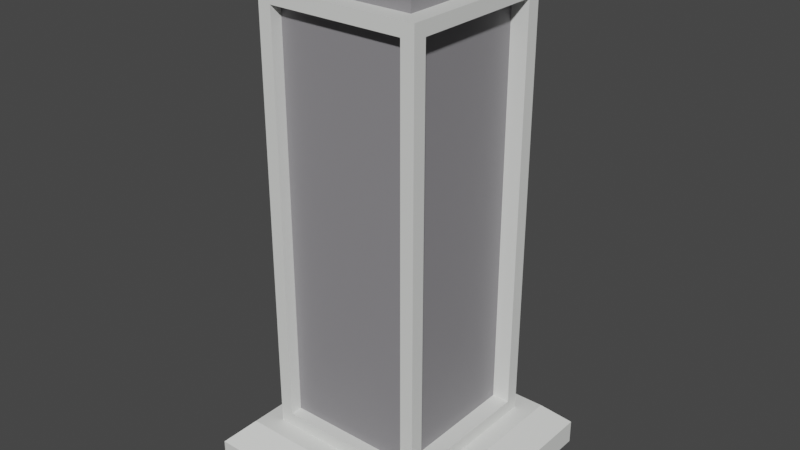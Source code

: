 # Source: Pilliars.blend  (saved by Blender 2.91.10; exported with 4.5.12 LTS)
import bpy
from mathutils import Matrix  # noqa: F401  (used for matrix-valued properties, if any)

bpy.ops.wm.read_factory_settings(use_empty=True)
scene = bpy.context.scene
scene.name = 'Scene'

# ---- collections
col_collection = bpy.data.collections.new('Collection'); scene.collection.children.link(col_collection)

# ---- materials (node trees are filled in below, after node groups)
mat_material_001 = bpy.data.materials.new('Material.001')
mat_material_001.use_transparent_shadow = False
mat_material_002 = bpy.data.materials.new('Material.002')
mat_material_002.use_transparent_shadow = False

# ---- material node trees
mat_material_001.use_nodes = True; mat_material_001.node_tree.nodes.clear()
_N = mat_material_001.node_tree.nodes; _L = mat_material_001.node_tree.links
n0 = _N.new('ShaderNodeBsdfPrincipled'); n0.name = 'Principled BSDF'; n0.location = (10, 300)
n0.distribution = 'GGX'
n0.subsurface_method = 'BURLEY'
n0.inputs[0].default_value = (0.8018, 0.814, 0.7897, 1.0)
n0.inputs[3].default_value = 1.45
n0.inputs[27].default_value = (0.0, 0.0, 0.0, 1.0)
n0.inputs[28].default_value = 1.0
n1 = _N.new('ShaderNodeOutputMaterial'); n1.name = 'Material Output'; n1.location = (300, 300)
_L.new(n0.outputs[0], n1.inputs[0])
n1.is_active_output = True
mat_material_002.use_nodes = True; mat_material_002.node_tree.nodes.clear()
_N = mat_material_002.node_tree.nodes; _L = mat_material_002.node_tree.links
n0 = _N.new('ShaderNodeBsdfPrincipled'); n0.name = 'Principled BSDF'; n0.location = (10, 300)
n0.distribution = 'GGX'
n0.subsurface_method = 'BURLEY'
n0.inputs[0].default_value = (0.2591, 0.2515, 0.2668, 1.0)
n0.inputs[3].default_value = 1.45
n0.inputs[27].default_value = (0.0, 0.0, 0.0, 1.0)
n0.inputs[28].default_value = 1.0
n1 = _N.new('ShaderNodeOutputMaterial'); n1.name = 'Material Output'; n1.location = (300, 300)
_L.new(n0.outputs[0], n1.inputs[0])
n1.is_active_output = True

# ---- world
world_world = bpy.data.worlds.new('World'); scene.world = world_world
world_world.use_nodes = True; world_world.node_tree.nodes.clear()
_N = world_world.node_tree.nodes; _L = world_world.node_tree.links
n0 = _N.new('ShaderNodeOutputWorld'); n0.name = 'World Output'; n0.location = (300, 300)
n1 = _N.new('ShaderNodeBackground'); n1.name = 'Background'; n1.location = (10, 300)
n1.inputs[0].default_value = (0.05088, 0.05088, 0.05088, 1.0)
_L.new(n1.outputs[0], n0.inputs[0])
n0.is_active_output = True
world_world.color = (0.05088, 0.05088, 0.05088)
world_world.use_sun_shadow = False
world_world.sun_shadow_jitter_overblur = 0.0

# ---- meshes
me_plane = bpy.data.meshes.new('Plane')
me_plane.from_pydata([(-1.0, -1.0, 0.0), (1.0, -1.0, 0.0), (-1.0, 1.0, 0.0), (1.0, 1.0, 0.0), (-0.6632, 0.6632, 0.3819), (-1.0, 1.0, 0.1965), (-1.0, -1.0, 0.1965), (-0.6632, -0.6632, 0.3819), (1.0, -1.0, 0.1965), (0.6632, -0.6632, 0.3819), (1.0, 1.0, 0.1965), (0.6632, 0.6632, 0.3819), (-0.8146, -0.8146, 0.3819), (-0.8146, 0.8146, 0.3819), (0.8146, -0.8146, 0.3819), (0.8146, 0.8146, 0.3819), (-0.523, -0.523, 3.89), (-0.523, 0.523, 3.89), (0.523, -0.523, 3.89), (0.523, 0.523, 3.89), (-0.6632, -0.6632, 3.89), (-0.6632, 0.6632, 3.89), (0.6632, -0.6632, 3.89), (0.6632, 0.6632, 3.89), (-0.523, -0.523, 4.007), (-0.365, -0.365, 4.165), (-0.365, 0.365, 4.165), (-0.523, 0.523, 4.007), (0.523, -0.523, 4.007), (0.365, -0.365, 4.165), (0.523, 0.523, 4.007), (0.365, 0.365, 4.165), (-0.6632, 0.554, 0.4911), (-0.6632, -0.554, 0.4911), (-0.6632, -0.554, 3.781), (-0.6632, 0.554, 3.781), (0.554, 0.6632, 0.4911), (-0.554, 0.6632, 0.4911), (-0.554, 0.6632, 3.781), (0.554, 0.6632, 3.781), (-0.554, -0.6632, 0.4911), (0.554, -0.6632, 0.4911), (0.554, -0.6632, 3.781), (-0.554, -0.6632, 3.781), (0.6632, -0.554, 0.4911), (0.6632, 0.554, 0.4911), (0.6632, 0.554, 3.781), (0.6632, -0.554, 3.781), (0.5194, 0.554, 0.4911), (0.5194, -0.554, 0.4911), (0.5194, -0.554, 3.781), (0.5194, 0.554, 3.781), (-0.554, 0.5595, 0.4911), (0.554, 0.5595, 0.4911), (0.554, 0.5595, 3.781), (-0.554, 0.5595, 3.781), (-0.5815, -0.554, 0.4911), (-0.5815, 0.554, 0.4911), (-0.5815, 0.554, 3.781), (-0.5815, -0.554, 3.781), (-0.5721, -0.554, 0.4911), (-0.5721, 0.554, 0.4911), (-0.5721, 0.554, 3.781), (-0.5721, -0.554, 3.781), (0.554, -0.5652, 0.4911), (-0.554, -0.5652, 0.4911), (-0.554, -0.5652, 3.781), (0.554, -0.5652, 3.781)], [], [(0, 2, 3, 1), (3, 2, 5, 10), (0, 1, 8, 6), (1, 3, 10, 8), (33, 34, 59, 56), (5, 6, 12, 13), (6, 8, 14, 12), (8, 10, 15, 14), (10, 5, 13, 15), (2, 0, 6, 5), (7, 4, 13, 12), (9, 7, 12, 14), (11, 9, 14, 15), (4, 11, 15, 13), (38, 39, 54, 55), (43, 40, 65, 66), (45, 46, 51, 48), (16, 17, 21, 20), (18, 16, 20, 22), (19, 18, 22, 23), (17, 19, 23, 21), (16, 18, 28, 24), (25, 29, 31, 26), (18, 19, 30, 28), (19, 17, 27, 30), (25, 26, 27, 24), (29, 25, 24, 28), (31, 29, 28, 30), (26, 31, 30, 27), (17, 16, 24, 27), (4, 7, 33, 32), (7, 20, 34, 33), (20, 21, 35, 34), (21, 4, 32, 35), (11, 4, 37, 36), (4, 21, 38, 37), (21, 23, 39, 38), (23, 11, 36, 39), (7, 9, 41, 40), (9, 22, 42, 41), (22, 20, 43, 42), (20, 7, 40, 43), (9, 11, 45, 44), (11, 23, 46, 45), (23, 22, 47, 46), (22, 9, 44, 47), (49, 48, 51, 50), (44, 45, 48, 49), (46, 47, 50, 51), (47, 44, 49, 50), (53, 52, 55, 54), (39, 36, 53, 54), (37, 38, 55, 52), (36, 37, 52, 53), (56, 59, 63, 60), (32, 33, 56, 57), (34, 35, 58, 59), (35, 32, 57, 58), (61, 60, 63, 62), (57, 56, 60, 61), (59, 58, 62, 63), (58, 57, 61, 62), (65, 64, 67, 66), (41, 42, 67, 64), (40, 41, 64, 65), (42, 43, 66, 67)])
me_plane.polygons.foreach_set('material_index', [0, 0, 0, 0, 0, 0, 0, 0, 0, 0, 0, 0, 0, 0, 0, 0, 0, 0, 0, 0, 0, 1, 1, 1, 1, 1, 1, 1, 1, 1, 0, 0, 0, 0, 0, 0, 0, 0, 0, 0, 0, 0, 0, 0, 0, 0, 1, 0, 0, 0, 1, 0, 0, 0, 0, 0, 0, 0, 1, 0, 0, 0, 1, 0, 0, 0])
_uv = me_plane.uv_layers.new(name='UVMap')
_uv.uv.foreach_set('vector', [0.0, 0.0, 0.0, 1.0, 1.0, 1.0, 1.0, 0.0, 1.0, 1.0, 0.0, 1.0, 0.0, 1.0, 1.0, 1.0, 0.0, 0.0, 1.0, 0.0, 1.0, 0.0, 0.0, 0.0, 1.0, 0.0, 1.0, 1.0, 1.0, 1.0, 1.0, 0.0, 0.1684, 0.223, 0.1684, 0.223, 0.1684, 0.223, 0.1684, 0.223, 0.0, 1.0, 0.0, 0.0, 0.09271, 0.09271, 0.09271, 0.9073, 0.0, 0.0, 1.0, 0.0, 0.9073, 0.09271, 0.09271, 0.09271, 1.0, 0.0, 1.0, 1.0, 0.9073, 0.9073, 0.9073, 0.09271, 1.0, 1.0, 0.0, 1.0, 0.09271, 0.9073, 0.9073, 0.9073, 0.0, 1.0, 0.0, 0.0, 0.0, 0.0, 0.0, 1.0, 0.1684, 0.1684, 0.1684, 0.8316, 0.09271, 0.9073, 0.09271, 0.09271, 0.8316, 0.1684, 0.1684, 0.1684, 0.09271, 0.09271, 0.9073, 0.09271, 0.8316, 0.8316, 0.8316, 0.1684, 0.9073, 0.09271, 0.9073, 0.9073, 0.1684, 0.8316, 0.8316, 0.8316, 0.9073, 0.9073, 0.09271, 0.9073, 0.223, 0.8316, 0.777, 0.8316, 0.777, 0.8316, 0.223, 0.8316, 0.223, 0.1684, 0.223, 0.1684, 0.223, 0.1684, 0.223, 0.1684, 0.8316, 0.777, 0.8316, 0.777, 0.8316, 0.777, 0.8316, 0.777, 0.2385, 0.2385, 0.2385, 0.7615, 0.1684, 0.8316, 0.1684, 0.1684, 0.7615, 0.2385, 0.2385, 0.2385, 0.1684, 0.1684, 0.8316, 0.1684, 0.7615, 0.7615, 0.7615, 0.2385, 0.8316, 0.1684, 0.8316, 0.8316, 0.2385, 0.7615, 0.7615, 0.7615, 0.8316, 0.8316, 0.1684, 0.8316, 0.2385, 0.2385, 0.7615, 0.2385, 0.7615, 0.2385, 0.2385, 0.2385, 0.3175, 0.3175, 0.6825, 0.3175, 0.6825, 0.6825, 0.3175, 0.6825, 0.7615, 0.2385, 0.7615, 0.7615, 0.7615, 0.7615, 0.7615, 0.2385, 0.7615, 0.7615, 0.2385, 0.7615, 0.2385, 0.7615, 0.7615, 0.7615, 0.3175, 0.3175, 0.3175, 0.6825, 0.2385, 0.7615, 0.2385, 0.2385, 0.6825, 0.3175, 0.3175, 0.3175, 0.2385, 0.2385, 0.7615, 0.2385, 0.6825, 0.6825, 0.6825, 0.3175, 0.7615, 0.2385, 0.7615, 0.7615, 0.3175, 0.6825, 0.6825, 0.6825, 0.7615, 0.7615, 0.2385, 0.7615, 0.2385, 0.7615, 0.2385, 0.2385, 0.2385, 0.2385, 0.2385, 0.7615, 0.1684, 0.8316, 0.1684, 0.1684, 0.1684, 0.223, 0.1684, 0.777, 0.1684, 0.1684, 0.1684, 0.1684, 0.1684, 0.223, 0.1684, 0.223, 0.1684, 0.1684, 0.1684, 0.8316, 0.1684, 0.777, 0.1684, 0.223, 0.1684, 0.8316, 0.1684, 0.8316, 0.1684, 0.777, 0.1684, 0.777, 0.8316, 0.8316, 0.1684, 0.8316, 0.223, 0.8316, 0.777, 0.8316, 0.1684, 0.8316, 0.1684, 0.8316, 0.223, 0.8316, 0.223, 0.8316, 0.1684, 0.8316, 0.8316, 0.8316, 0.777, 0.8316, 0.223, 0.8316, 0.8316, 0.8316, 0.8316, 0.8316, 0.777, 0.8316, 0.777, 0.8316, 0.1684, 0.1684, 0.8316, 0.1684, 0.777, 0.1684, 0.223, 0.1684, 0.8316, 0.1684, 0.8316, 0.1684, 0.777, 0.1684, 0.777, 0.1684, 0.8316, 0.1684, 0.1684, 0.1684, 0.223, 0.1684, 0.777, 0.1684, 0.1684, 0.1684, 0.1684, 0.1684, 0.223, 0.1684, 0.223, 0.1684, 0.8316, 0.1684, 0.8316, 0.8316, 0.8316, 0.777, 0.8316, 0.223, 0.8316, 0.8316, 0.8316, 0.8316, 0.8316, 0.777, 0.8316, 0.777, 0.8316, 0.8316, 0.8316, 0.1684, 0.8316, 0.223, 0.8316, 0.777, 0.8316, 0.1684, 0.8316, 0.1684, 0.8316, 0.223, 0.8316, 0.223, 0.8316, 0.223, 0.8316, 0.777, 0.8316, 0.777, 0.8316, 0.223, 0.8316, 0.223, 0.8316, 0.777, 0.8316, 0.777, 0.8316, 0.223, 0.8316, 0.777, 0.8316, 0.223, 0.8316, 0.223, 0.8316, 0.777, 0.8316, 0.223, 0.8316, 0.223, 0.8316, 0.223, 0.8316, 0.223, 0.777, 0.8316, 0.223, 0.8316, 0.223, 0.8316, 0.777, 0.8316, 0.777, 0.8316, 0.777, 0.8316, 0.777, 0.8316, 0.777, 0.8316, 0.223, 0.8316, 0.223, 0.8316, 0.223, 0.8316, 0.223, 0.8316, 0.777, 0.8316, 0.223, 0.8316, 0.223, 0.8316, 0.777, 0.8316, 0.1684, 0.223, 0.1684, 0.223, 0.1684, 0.223, 0.1684, 0.223, 0.1684, 0.777, 0.1684, 0.223, 0.1684, 0.223, 0.1684, 0.777, 0.1684, 0.223, 0.1684, 0.777, 0.1684, 0.777, 0.1684, 0.223, 0.1684, 0.777, 0.1684, 0.777, 0.1684, 0.777, 0.1684, 0.777, 0.1684, 0.777, 0.1684, 0.223, 0.1684, 0.223, 0.1684, 0.777, 0.1684, 0.777, 0.1684, 0.223, 0.1684, 0.223, 0.1684, 0.777, 0.1684, 0.223, 0.1684, 0.777, 0.1684, 0.777, 0.1684, 0.223, 0.1684, 0.777, 0.1684, 0.777, 0.1684, 0.777, 0.1684, 0.777, 0.223, 0.1684, 0.777, 0.1684, 0.777, 0.1684, 0.223, 0.1684, 0.777, 0.1684, 0.777, 0.1684, 0.777, 0.1684, 0.777, 0.1684, 0.223, 0.1684, 0.777, 0.1684, 0.777, 0.1684, 0.223, 0.1684, 0.777, 0.1684, 0.223, 0.1684, 0.223, 0.1684, 0.777, 0.1684])
me_plane.materials.append(mat_material_001)
me_plane.materials.append(mat_material_002)
me_plane.use_remesh_fix_poles = True
me_plane.use_remesh_preserve_attributes = False
me_plane.use_mirror_vertex_groups = False
me_plane.update()

# ---- objects
ob_plane = bpy.data.objects.new('Plane', me_plane)

# ---- transforms, parenting, visibility, modifiers, constraints
ob_plane.location = (0.0, 0.0, 0.0)
ob_plane.lineart.crease_threshold = 0.0

# ---- collection membership
col_collection.objects.link(ob_plane)

# ---- scene / render settings (as saved in the file)
scene.frame_start = 1; scene.frame_end = 250; scene.frame_set(55)
scene.render.engine = 'BLENDER_EEVEE_NEXT'
scene.cycles.use_denoising = False
scene.cycles.samples = 128
scene.cycles.sampling_pattern = 'TABULATED_SOBOL'
scene.cycles.use_adaptive_sampling = False
scene.cycles.use_light_tree = False
scene.view_settings.view_transform = 'Filmic'
bpy.context.view_layer.update()

# ---- added for rendering (the .blend has no active camera and no usable light): camera, sun
cam_auto = bpy.data.cameras.new('AutoCamera')
cam_auto.lens = 50.0
cam_auto.sensor_width = 36.0
cam_auto.clip_end = 1000.0
ob_auto_camera = bpy.data.objects.new('AutoCamera', cam_auto)
scene.collection.objects.link(ob_auto_camera)
ob_auto_camera.location = (4.65791, -5.5895, 5.80868)
ob_auto_camera.rotation_euler = (1.09748, -7.21219e-08, 0.694738)
scene.camera = ob_auto_camera
light_auto_sun = bpy.data.lights.new('AutoSun', 'SUN')
light_auto_sun.energy = 3.0
light_auto_sun.angle = 0.0523599
ob_auto_sun = bpy.data.objects.new('AutoSun', light_auto_sun)
scene.collection.objects.link(ob_auto_sun)
ob_auto_sun.rotation_euler = (0.872665, 0.174533, 0.523599)
bpy.context.view_layer.update()

